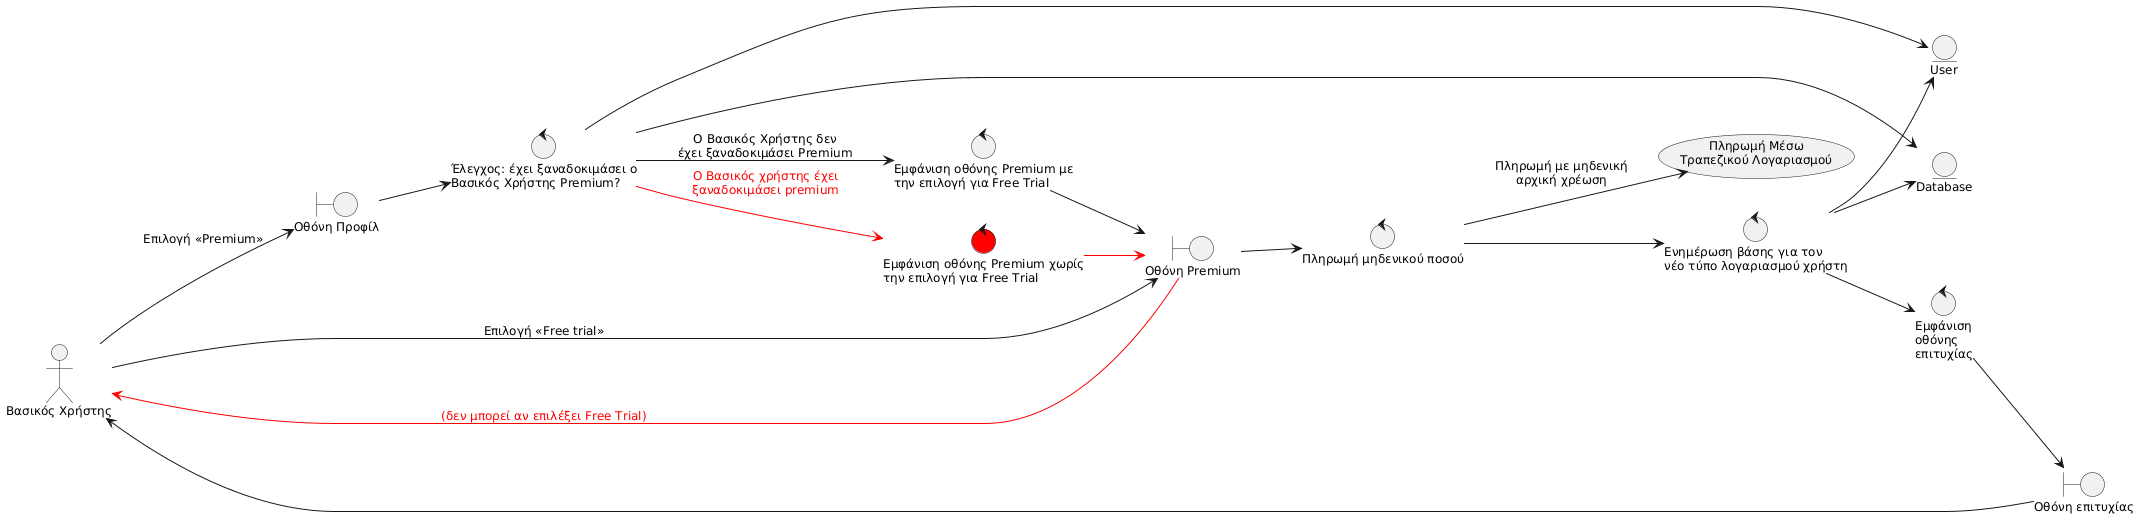

The diagram above was rendered by PlantUML. Its source (embedded in the PNG):
@startuml
skinparam defaultFontSize 12
left to right direction

actor "Βασικός Χρήστης" as GX

boundary "Οθόνη Προφίλ" as B_PRF
boundary "Οθόνη Premium" as B_PRM
boundary "Οθόνη επιτυχίας" as B_SUCCESS

control "Έλεγχος: έχει ξαναδοκιμάσει ο\nΒασικός Χρήστης Premium?" as C_HASTRIED
control "Εμφάνιση οθόνης Premium με\nτην επιλογή για Free Trial" as C_WITHTRIAL
control "Πληρωμή μηδενικού ποσού" as C_PAY
control "Ενημέρωση βάσης για τον\nνέο τύπο λογαριασμού χρήστη" as C_UPDB
control "Εμφάνιση\nοθόνης\nεπιτυχίας" as C_SUCCESS
control "Εμφάνιση οθόνης Premium χωρίς\nτην επιλογή για Free Trial" as C_WITHOUTTRIAL #red

entity "Database" as E_DB
entity "User" as E_USR

usecase "Πληρωμή Μέσω\nΤραπεζικού Λογαριασμού" as UC_PAY

GX --> B_PRF : "Επιλογή <<Premium>>"
B_PRF --> C_HASTRIED
C_HASTRIED --> E_DB
C_HASTRIED --> E_USR
C_HASTRIED --> C_WITHTRIAL : "Ο Βασικός Χρήστης δεν\nέχει ξαναδοκιμάσει Premium"
C_WITHTRIAL --> B_PRM
GX --> B_PRM : "Επιλογή <<Free trial>>"
B_PRM --> C_PAY
C_PAY --> UC_PAY : "Πληρωμή με μηδενική\nαρχική χρέωση"
C_PAY --> C_UPDB
C_UPDB --> E_DB
C_UPDB --> E_USR
C_UPDB --> C_SUCCESS
C_SUCCESS --> B_SUCCESS
B_SUCCESS --> GX
C_HASTRIED -[#red]-> C_WITHOUTTRIAL : <font color="red">Ο Βασικός χρήστης έχει</font>\n<font color="red">ξαναδοκιμάσει premium</font>
C_WITHOUTTRIAL -[#red]-> B_PRM
B_PRM -[#red]-> GX : <font color="red">(δεν μπορεί αν επιλέξει Free Trial)</font>
@enduml